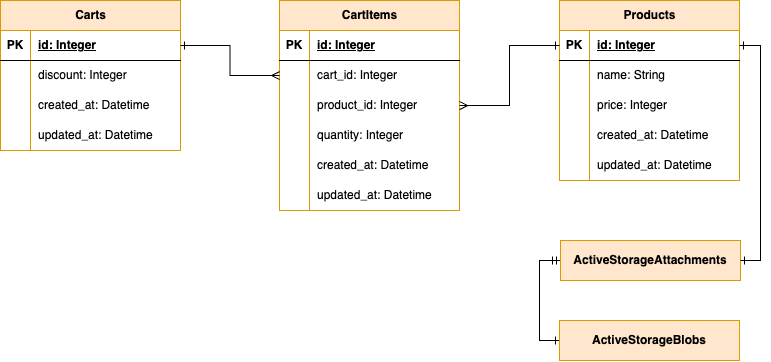

The diagram above was exported from draw.io. Its source (the exported page's mxGraphModel, read from the mxfile embedded in the PNG):
<mxGraphModel dx="-27" dy="718" grid="1" gridSize="10" guides="1" tooltips="1" connect="1" arrows="1" fold="1" page="1" pageScale="1" pageWidth="827" pageHeight="1169" math="0" shadow="0">
  <root>
    <mxCell id="0" />
    <mxCell id="1" parent="0" />
    <mxCell id="4m2xk2UeTgu41QmtAdCa-176" value="Carts" style="shape=table;startSize=30;container=1;collapsible=1;childLayout=tableLayout;fixedRows=1;rowLines=0;fontStyle=1;align=center;resizeLast=1;html=1;fillColor=#ffe6cc;strokeColor=#d79b00;" parent="1" vertex="1">
      <mxGeometry x="840" y="280" width="180" height="150" as="geometry" />
    </mxCell>
    <mxCell id="4m2xk2UeTgu41QmtAdCa-177" value="" style="shape=tableRow;horizontal=0;startSize=0;swimlaneHead=0;swimlaneBody=0;fillColor=none;collapsible=0;dropTarget=0;points=[[0,0.5],[1,0.5]];portConstraint=eastwest;top=0;left=0;right=0;bottom=1;" parent="4m2xk2UeTgu41QmtAdCa-176" vertex="1">
      <mxGeometry y="30" width="180" height="30" as="geometry" />
    </mxCell>
    <mxCell id="4m2xk2UeTgu41QmtAdCa-178" value="PK" style="shape=partialRectangle;connectable=0;fillColor=none;top=0;left=0;bottom=0;right=0;fontStyle=1;overflow=hidden;whiteSpace=wrap;html=1;" parent="4m2xk2UeTgu41QmtAdCa-177" vertex="1">
      <mxGeometry width="30" height="30" as="geometry">
        <mxRectangle width="30" height="30" as="alternateBounds" />
      </mxGeometry>
    </mxCell>
    <mxCell id="4m2xk2UeTgu41QmtAdCa-179" value="id: Integer" style="shape=partialRectangle;connectable=0;fillColor=none;top=0;left=0;bottom=0;right=0;align=left;spacingLeft=6;fontStyle=5;overflow=hidden;whiteSpace=wrap;html=1;" parent="4m2xk2UeTgu41QmtAdCa-177" vertex="1">
      <mxGeometry x="30" width="150" height="30" as="geometry">
        <mxRectangle width="150" height="30" as="alternateBounds" />
      </mxGeometry>
    </mxCell>
    <mxCell id="4m2xk2UeTgu41QmtAdCa-180" value="" style="shape=tableRow;horizontal=0;startSize=0;swimlaneHead=0;swimlaneBody=0;fillColor=none;collapsible=0;dropTarget=0;points=[[0,0.5],[1,0.5]];portConstraint=eastwest;top=0;left=0;right=0;bottom=0;" parent="4m2xk2UeTgu41QmtAdCa-176" vertex="1">
      <mxGeometry y="60" width="180" height="30" as="geometry" />
    </mxCell>
    <mxCell id="4m2xk2UeTgu41QmtAdCa-181" value="" style="shape=partialRectangle;connectable=0;fillColor=none;top=0;left=0;bottom=0;right=0;editable=1;overflow=hidden;whiteSpace=wrap;html=1;" parent="4m2xk2UeTgu41QmtAdCa-180" vertex="1">
      <mxGeometry width="30" height="30" as="geometry">
        <mxRectangle width="30" height="30" as="alternateBounds" />
      </mxGeometry>
    </mxCell>
    <mxCell id="4m2xk2UeTgu41QmtAdCa-182" value="discount: Integer" style="shape=partialRectangle;connectable=0;fillColor=none;top=0;left=0;bottom=0;right=0;align=left;spacingLeft=6;overflow=hidden;whiteSpace=wrap;html=1;" parent="4m2xk2UeTgu41QmtAdCa-180" vertex="1">
      <mxGeometry x="30" width="150" height="30" as="geometry">
        <mxRectangle width="150" height="30" as="alternateBounds" />
      </mxGeometry>
    </mxCell>
    <mxCell id="4m2xk2UeTgu41QmtAdCa-183" value="" style="shape=tableRow;horizontal=0;startSize=0;swimlaneHead=0;swimlaneBody=0;fillColor=none;collapsible=0;dropTarget=0;points=[[0,0.5],[1,0.5]];portConstraint=eastwest;top=0;left=0;right=0;bottom=0;" parent="4m2xk2UeTgu41QmtAdCa-176" vertex="1">
      <mxGeometry y="90" width="180" height="30" as="geometry" />
    </mxCell>
    <mxCell id="4m2xk2UeTgu41QmtAdCa-184" value="" style="shape=partialRectangle;connectable=0;fillColor=none;top=0;left=0;bottom=0;right=0;editable=1;overflow=hidden;whiteSpace=wrap;html=1;" parent="4m2xk2UeTgu41QmtAdCa-183" vertex="1">
      <mxGeometry width="30" height="30" as="geometry">
        <mxRectangle width="30" height="30" as="alternateBounds" />
      </mxGeometry>
    </mxCell>
    <mxCell id="4m2xk2UeTgu41QmtAdCa-185" value="created_at: Datetime" style="shape=partialRectangle;connectable=0;fillColor=none;top=0;left=0;bottom=0;right=0;align=left;spacingLeft=6;overflow=hidden;whiteSpace=wrap;html=1;" parent="4m2xk2UeTgu41QmtAdCa-183" vertex="1">
      <mxGeometry x="30" width="150" height="30" as="geometry">
        <mxRectangle width="150" height="30" as="alternateBounds" />
      </mxGeometry>
    </mxCell>
    <mxCell id="4m2xk2UeTgu41QmtAdCa-186" value="" style="shape=tableRow;horizontal=0;startSize=0;swimlaneHead=0;swimlaneBody=0;fillColor=none;collapsible=0;dropTarget=0;points=[[0,0.5],[1,0.5]];portConstraint=eastwest;top=0;left=0;right=0;bottom=0;" parent="4m2xk2UeTgu41QmtAdCa-176" vertex="1">
      <mxGeometry y="120" width="180" height="30" as="geometry" />
    </mxCell>
    <mxCell id="4m2xk2UeTgu41QmtAdCa-187" value="" style="shape=partialRectangle;connectable=0;fillColor=none;top=0;left=0;bottom=0;right=0;editable=1;overflow=hidden;whiteSpace=wrap;html=1;" parent="4m2xk2UeTgu41QmtAdCa-186" vertex="1">
      <mxGeometry width="30" height="30" as="geometry">
        <mxRectangle width="30" height="30" as="alternateBounds" />
      </mxGeometry>
    </mxCell>
    <mxCell id="4m2xk2UeTgu41QmtAdCa-188" value="updated_at: Datetime" style="shape=partialRectangle;connectable=0;fillColor=none;top=0;left=0;bottom=0;right=0;align=left;spacingLeft=6;overflow=hidden;whiteSpace=wrap;html=1;" parent="4m2xk2UeTgu41QmtAdCa-186" vertex="1">
      <mxGeometry x="30" width="150" height="30" as="geometry">
        <mxRectangle width="150" height="30" as="alternateBounds" />
      </mxGeometry>
    </mxCell>
    <mxCell id="4m2xk2UeTgu41QmtAdCa-192" value="CartItems" style="shape=table;startSize=30;container=1;collapsible=1;childLayout=tableLayout;fixedRows=1;rowLines=0;fontStyle=1;align=center;resizeLast=1;html=1;fillColor=#ffe6cc;strokeColor=#d79b00;" parent="1" vertex="1">
      <mxGeometry x="1119" y="280" width="180" height="210" as="geometry" />
    </mxCell>
    <mxCell id="4m2xk2UeTgu41QmtAdCa-193" value="" style="shape=tableRow;horizontal=0;startSize=0;swimlaneHead=0;swimlaneBody=0;fillColor=none;collapsible=0;dropTarget=0;points=[[0,0.5],[1,0.5]];portConstraint=eastwest;top=0;left=0;right=0;bottom=1;" parent="4m2xk2UeTgu41QmtAdCa-192" vertex="1">
      <mxGeometry y="30" width="180" height="30" as="geometry" />
    </mxCell>
    <mxCell id="4m2xk2UeTgu41QmtAdCa-194" value="PK" style="shape=partialRectangle;connectable=0;fillColor=none;top=0;left=0;bottom=0;right=0;fontStyle=1;overflow=hidden;whiteSpace=wrap;html=1;" parent="4m2xk2UeTgu41QmtAdCa-193" vertex="1">
      <mxGeometry width="30" height="30" as="geometry">
        <mxRectangle width="30" height="30" as="alternateBounds" />
      </mxGeometry>
    </mxCell>
    <mxCell id="4m2xk2UeTgu41QmtAdCa-195" value="id: Integer" style="shape=partialRectangle;connectable=0;fillColor=none;top=0;left=0;bottom=0;right=0;align=left;spacingLeft=6;fontStyle=5;overflow=hidden;whiteSpace=wrap;html=1;" parent="4m2xk2UeTgu41QmtAdCa-193" vertex="1">
      <mxGeometry x="30" width="150" height="30" as="geometry">
        <mxRectangle width="150" height="30" as="alternateBounds" />
      </mxGeometry>
    </mxCell>
    <mxCell id="4m2xk2UeTgu41QmtAdCa-196" value="" style="shape=tableRow;horizontal=0;startSize=0;swimlaneHead=0;swimlaneBody=0;fillColor=none;collapsible=0;dropTarget=0;points=[[0,0.5],[1,0.5]];portConstraint=eastwest;top=0;left=0;right=0;bottom=0;" parent="4m2xk2UeTgu41QmtAdCa-192" vertex="1">
      <mxGeometry y="60" width="180" height="30" as="geometry" />
    </mxCell>
    <mxCell id="4m2xk2UeTgu41QmtAdCa-197" value="" style="shape=partialRectangle;connectable=0;fillColor=none;top=0;left=0;bottom=0;right=0;editable=1;overflow=hidden;whiteSpace=wrap;html=1;" parent="4m2xk2UeTgu41QmtAdCa-196" vertex="1">
      <mxGeometry width="30" height="30" as="geometry">
        <mxRectangle width="30" height="30" as="alternateBounds" />
      </mxGeometry>
    </mxCell>
    <mxCell id="4m2xk2UeTgu41QmtAdCa-198" value="cart_id: Integer" style="shape=partialRectangle;connectable=0;fillColor=none;top=0;left=0;bottom=0;right=0;align=left;spacingLeft=6;overflow=hidden;whiteSpace=wrap;html=1;" parent="4m2xk2UeTgu41QmtAdCa-196" vertex="1">
      <mxGeometry x="30" width="150" height="30" as="geometry">
        <mxRectangle width="150" height="30" as="alternateBounds" />
      </mxGeometry>
    </mxCell>
    <mxCell id="4m2xk2UeTgu41QmtAdCa-290" style="shape=tableRow;horizontal=0;startSize=0;swimlaneHead=0;swimlaneBody=0;fillColor=none;collapsible=0;dropTarget=0;points=[[0,0.5],[1,0.5]];portConstraint=eastwest;top=0;left=0;right=0;bottom=0;" parent="4m2xk2UeTgu41QmtAdCa-192" vertex="1">
      <mxGeometry y="90" width="180" height="30" as="geometry" />
    </mxCell>
    <mxCell id="4m2xk2UeTgu41QmtAdCa-291" style="shape=partialRectangle;connectable=0;fillColor=none;top=0;left=0;bottom=0;right=0;editable=1;overflow=hidden;whiteSpace=wrap;html=1;" parent="4m2xk2UeTgu41QmtAdCa-290" vertex="1">
      <mxGeometry width="30" height="30" as="geometry">
        <mxRectangle width="30" height="30" as="alternateBounds" />
      </mxGeometry>
    </mxCell>
    <mxCell id="4m2xk2UeTgu41QmtAdCa-292" value="product_id: Integer" style="shape=partialRectangle;connectable=0;fillColor=none;top=0;left=0;bottom=0;right=0;align=left;spacingLeft=6;overflow=hidden;whiteSpace=wrap;html=1;" parent="4m2xk2UeTgu41QmtAdCa-290" vertex="1">
      <mxGeometry x="30" width="150" height="30" as="geometry">
        <mxRectangle width="150" height="30" as="alternateBounds" />
      </mxGeometry>
    </mxCell>
    <mxCell id="4m2xk2UeTgu41QmtAdCa-268" style="shape=tableRow;horizontal=0;startSize=0;swimlaneHead=0;swimlaneBody=0;fillColor=none;collapsible=0;dropTarget=0;points=[[0,0.5],[1,0.5]];portConstraint=eastwest;top=0;left=0;right=0;bottom=0;" parent="4m2xk2UeTgu41QmtAdCa-192" vertex="1">
      <mxGeometry y="120" width="180" height="30" as="geometry" />
    </mxCell>
    <mxCell id="4m2xk2UeTgu41QmtAdCa-269" style="shape=partialRectangle;connectable=0;fillColor=none;top=0;left=0;bottom=0;right=0;editable=1;overflow=hidden;whiteSpace=wrap;html=1;" parent="4m2xk2UeTgu41QmtAdCa-268" vertex="1">
      <mxGeometry width="30" height="30" as="geometry">
        <mxRectangle width="30" height="30" as="alternateBounds" />
      </mxGeometry>
    </mxCell>
    <mxCell id="4m2xk2UeTgu41QmtAdCa-270" value="quantity: Integer" style="shape=partialRectangle;connectable=0;fillColor=none;top=0;left=0;bottom=0;right=0;align=left;spacingLeft=6;overflow=hidden;whiteSpace=wrap;html=1;" parent="4m2xk2UeTgu41QmtAdCa-268" vertex="1">
      <mxGeometry x="30" width="150" height="30" as="geometry">
        <mxRectangle width="150" height="30" as="alternateBounds" />
      </mxGeometry>
    </mxCell>
    <mxCell id="4m2xk2UeTgu41QmtAdCa-199" value="" style="shape=tableRow;horizontal=0;startSize=0;swimlaneHead=0;swimlaneBody=0;fillColor=none;collapsible=0;dropTarget=0;points=[[0,0.5],[1,0.5]];portConstraint=eastwest;top=0;left=0;right=0;bottom=0;" parent="4m2xk2UeTgu41QmtAdCa-192" vertex="1">
      <mxGeometry y="150" width="180" height="30" as="geometry" />
    </mxCell>
    <mxCell id="4m2xk2UeTgu41QmtAdCa-200" value="" style="shape=partialRectangle;connectable=0;fillColor=none;top=0;left=0;bottom=0;right=0;editable=1;overflow=hidden;whiteSpace=wrap;html=1;" parent="4m2xk2UeTgu41QmtAdCa-199" vertex="1">
      <mxGeometry width="30" height="30" as="geometry">
        <mxRectangle width="30" height="30" as="alternateBounds" />
      </mxGeometry>
    </mxCell>
    <mxCell id="4m2xk2UeTgu41QmtAdCa-201" value="created_at: Datetime" style="shape=partialRectangle;connectable=0;fillColor=none;top=0;left=0;bottom=0;right=0;align=left;spacingLeft=6;overflow=hidden;whiteSpace=wrap;html=1;" parent="4m2xk2UeTgu41QmtAdCa-199" vertex="1">
      <mxGeometry x="30" width="150" height="30" as="geometry">
        <mxRectangle width="150" height="30" as="alternateBounds" />
      </mxGeometry>
    </mxCell>
    <mxCell id="4m2xk2UeTgu41QmtAdCa-202" value="" style="shape=tableRow;horizontal=0;startSize=0;swimlaneHead=0;swimlaneBody=0;fillColor=none;collapsible=0;dropTarget=0;points=[[0,0.5],[1,0.5]];portConstraint=eastwest;top=0;left=0;right=0;bottom=0;" parent="4m2xk2UeTgu41QmtAdCa-192" vertex="1">
      <mxGeometry y="180" width="180" height="30" as="geometry" />
    </mxCell>
    <mxCell id="4m2xk2UeTgu41QmtAdCa-203" value="" style="shape=partialRectangle;connectable=0;fillColor=none;top=0;left=0;bottom=0;right=0;editable=1;overflow=hidden;whiteSpace=wrap;html=1;" parent="4m2xk2UeTgu41QmtAdCa-202" vertex="1">
      <mxGeometry width="30" height="30" as="geometry">
        <mxRectangle width="30" height="30" as="alternateBounds" />
      </mxGeometry>
    </mxCell>
    <mxCell id="4m2xk2UeTgu41QmtAdCa-204" value="updated_at: Datetime" style="shape=partialRectangle;connectable=0;fillColor=none;top=0;left=0;bottom=0;right=0;align=left;spacingLeft=6;overflow=hidden;whiteSpace=wrap;html=1;" parent="4m2xk2UeTgu41QmtAdCa-202" vertex="1">
      <mxGeometry x="30" width="150" height="30" as="geometry">
        <mxRectangle width="150" height="30" as="alternateBounds" />
      </mxGeometry>
    </mxCell>
    <mxCell id="4m2xk2UeTgu41QmtAdCa-205" value="Products" style="shape=table;startSize=30;container=1;collapsible=1;childLayout=tableLayout;fixedRows=1;rowLines=0;fontStyle=1;align=center;resizeLast=1;html=1;fillColor=#ffe6cc;strokeColor=#d79b00;" parent="1" vertex="1">
      <mxGeometry x="1399" y="280" width="180" height="180" as="geometry" />
    </mxCell>
    <mxCell id="4m2xk2UeTgu41QmtAdCa-206" value="" style="shape=tableRow;horizontal=0;startSize=0;swimlaneHead=0;swimlaneBody=0;fillColor=none;collapsible=0;dropTarget=0;points=[[0,0.5],[1,0.5]];portConstraint=eastwest;top=0;left=0;right=0;bottom=1;" parent="4m2xk2UeTgu41QmtAdCa-205" vertex="1">
      <mxGeometry y="30" width="180" height="30" as="geometry" />
    </mxCell>
    <mxCell id="4m2xk2UeTgu41QmtAdCa-207" value="PK" style="shape=partialRectangle;connectable=0;fillColor=none;top=0;left=0;bottom=0;right=0;fontStyle=1;overflow=hidden;whiteSpace=wrap;html=1;" parent="4m2xk2UeTgu41QmtAdCa-206" vertex="1">
      <mxGeometry width="30" height="30" as="geometry">
        <mxRectangle width="30" height="30" as="alternateBounds" />
      </mxGeometry>
    </mxCell>
    <mxCell id="4m2xk2UeTgu41QmtAdCa-208" value="id: Integer" style="shape=partialRectangle;connectable=0;fillColor=none;top=0;left=0;bottom=0;right=0;align=left;spacingLeft=6;fontStyle=5;overflow=hidden;whiteSpace=wrap;html=1;" parent="4m2xk2UeTgu41QmtAdCa-206" vertex="1">
      <mxGeometry x="30" width="150" height="30" as="geometry">
        <mxRectangle width="150" height="30" as="alternateBounds" />
      </mxGeometry>
    </mxCell>
    <mxCell id="4m2xk2UeTgu41QmtAdCa-275" style="shape=tableRow;horizontal=0;startSize=0;swimlaneHead=0;swimlaneBody=0;fillColor=none;collapsible=0;dropTarget=0;points=[[0,0.5],[1,0.5]];portConstraint=eastwest;top=0;left=0;right=0;bottom=0;" parent="4m2xk2UeTgu41QmtAdCa-205" vertex="1">
      <mxGeometry y="60" width="180" height="30" as="geometry" />
    </mxCell>
    <mxCell id="4m2xk2UeTgu41QmtAdCa-276" style="shape=partialRectangle;connectable=0;fillColor=none;top=0;left=0;bottom=0;right=0;editable=1;overflow=hidden;whiteSpace=wrap;html=1;" parent="4m2xk2UeTgu41QmtAdCa-275" vertex="1">
      <mxGeometry width="30" height="30" as="geometry">
        <mxRectangle width="30" height="30" as="alternateBounds" />
      </mxGeometry>
    </mxCell>
    <mxCell id="4m2xk2UeTgu41QmtAdCa-277" value="name: String" style="shape=partialRectangle;connectable=0;fillColor=none;top=0;left=0;bottom=0;right=0;align=left;spacingLeft=6;overflow=hidden;whiteSpace=wrap;html=1;" parent="4m2xk2UeTgu41QmtAdCa-275" vertex="1">
      <mxGeometry x="30" width="150" height="30" as="geometry">
        <mxRectangle width="150" height="30" as="alternateBounds" />
      </mxGeometry>
    </mxCell>
    <mxCell id="4m2xk2UeTgu41QmtAdCa-281" style="shape=tableRow;horizontal=0;startSize=0;swimlaneHead=0;swimlaneBody=0;fillColor=none;collapsible=0;dropTarget=0;points=[[0,0.5],[1,0.5]];portConstraint=eastwest;top=0;left=0;right=0;bottom=0;" parent="4m2xk2UeTgu41QmtAdCa-205" vertex="1">
      <mxGeometry y="90" width="180" height="30" as="geometry" />
    </mxCell>
    <mxCell id="4m2xk2UeTgu41QmtAdCa-282" style="shape=partialRectangle;connectable=0;fillColor=none;top=0;left=0;bottom=0;right=0;editable=1;overflow=hidden;whiteSpace=wrap;html=1;" parent="4m2xk2UeTgu41QmtAdCa-281" vertex="1">
      <mxGeometry width="30" height="30" as="geometry">
        <mxRectangle width="30" height="30" as="alternateBounds" />
      </mxGeometry>
    </mxCell>
    <mxCell id="4m2xk2UeTgu41QmtAdCa-283" value="price: Integer" style="shape=partialRectangle;connectable=0;fillColor=none;top=0;left=0;bottom=0;right=0;align=left;spacingLeft=6;overflow=hidden;whiteSpace=wrap;html=1;" parent="4m2xk2UeTgu41QmtAdCa-281" vertex="1">
      <mxGeometry x="30" width="150" height="30" as="geometry">
        <mxRectangle width="150" height="30" as="alternateBounds" />
      </mxGeometry>
    </mxCell>
    <mxCell id="4m2xk2UeTgu41QmtAdCa-212" value="" style="shape=tableRow;horizontal=0;startSize=0;swimlaneHead=0;swimlaneBody=0;fillColor=none;collapsible=0;dropTarget=0;points=[[0,0.5],[1,0.5]];portConstraint=eastwest;top=0;left=0;right=0;bottom=0;" parent="4m2xk2UeTgu41QmtAdCa-205" vertex="1">
      <mxGeometry y="120" width="180" height="30" as="geometry" />
    </mxCell>
    <mxCell id="4m2xk2UeTgu41QmtAdCa-213" value="" style="shape=partialRectangle;connectable=0;fillColor=none;top=0;left=0;bottom=0;right=0;editable=1;overflow=hidden;whiteSpace=wrap;html=1;" parent="4m2xk2UeTgu41QmtAdCa-212" vertex="1">
      <mxGeometry width="30" height="30" as="geometry">
        <mxRectangle width="30" height="30" as="alternateBounds" />
      </mxGeometry>
    </mxCell>
    <mxCell id="4m2xk2UeTgu41QmtAdCa-214" value="created_at: Datetime" style="shape=partialRectangle;connectable=0;fillColor=none;top=0;left=0;bottom=0;right=0;align=left;spacingLeft=6;overflow=hidden;whiteSpace=wrap;html=1;" parent="4m2xk2UeTgu41QmtAdCa-212" vertex="1">
      <mxGeometry x="30" width="150" height="30" as="geometry">
        <mxRectangle width="150" height="30" as="alternateBounds" />
      </mxGeometry>
    </mxCell>
    <mxCell id="4m2xk2UeTgu41QmtAdCa-215" value="" style="shape=tableRow;horizontal=0;startSize=0;swimlaneHead=0;swimlaneBody=0;fillColor=none;collapsible=0;dropTarget=0;points=[[0,0.5],[1,0.5]];portConstraint=eastwest;top=0;left=0;right=0;bottom=0;" parent="4m2xk2UeTgu41QmtAdCa-205" vertex="1">
      <mxGeometry y="150" width="180" height="30" as="geometry" />
    </mxCell>
    <mxCell id="4m2xk2UeTgu41QmtAdCa-216" value="" style="shape=partialRectangle;connectable=0;fillColor=none;top=0;left=0;bottom=0;right=0;editable=1;overflow=hidden;whiteSpace=wrap;html=1;" parent="4m2xk2UeTgu41QmtAdCa-215" vertex="1">
      <mxGeometry width="30" height="30" as="geometry">
        <mxRectangle width="30" height="30" as="alternateBounds" />
      </mxGeometry>
    </mxCell>
    <mxCell id="4m2xk2UeTgu41QmtAdCa-217" value="updated_at: Datetime" style="shape=partialRectangle;connectable=0;fillColor=none;top=0;left=0;bottom=0;right=0;align=left;spacingLeft=6;overflow=hidden;whiteSpace=wrap;html=1;" parent="4m2xk2UeTgu41QmtAdCa-215" vertex="1">
      <mxGeometry x="30" width="150" height="30" as="geometry">
        <mxRectangle width="150" height="30" as="alternateBounds" />
      </mxGeometry>
    </mxCell>
    <mxCell id="4m2xk2UeTgu41QmtAdCa-293" style="edgeStyle=orthogonalEdgeStyle;rounded=0;orthogonalLoop=1;jettySize=auto;html=1;startArrow=ERone;startFill=0;endArrow=ERmany;endFill=0;" parent="1" source="4m2xk2UeTgu41QmtAdCa-177" target="4m2xk2UeTgu41QmtAdCa-196" edge="1">
      <mxGeometry relative="1" as="geometry" />
    </mxCell>
    <mxCell id="4m2xk2UeTgu41QmtAdCa-294" style="edgeStyle=orthogonalEdgeStyle;rounded=0;orthogonalLoop=1;jettySize=auto;html=1;exitX=0;exitY=0.5;exitDx=0;exitDy=0;startArrow=ERone;startFill=0;endArrow=ERmany;endFill=0;" parent="1" source="4m2xk2UeTgu41QmtAdCa-206" target="4m2xk2UeTgu41QmtAdCa-290" edge="1">
      <mxGeometry relative="1" as="geometry" />
    </mxCell>
    <mxCell id="4m2xk2UeTgu41QmtAdCa-317" style="edgeStyle=orthogonalEdgeStyle;rounded=0;orthogonalLoop=1;jettySize=auto;html=1;entryX=0;entryY=0.5;entryDx=0;entryDy=0;exitX=0;exitY=0.5;exitDx=0;exitDy=0;endArrow=ERone;endFill=0;startArrow=ERmandOne;startFill=0;" parent="1" source="4m2xk2UeTgu41QmtAdCa-314" target="4m2xk2UeTgu41QmtAdCa-315" edge="1">
      <mxGeometry relative="1" as="geometry" />
    </mxCell>
    <mxCell id="4m2xk2UeTgu41QmtAdCa-314" value="&lt;b&gt;ActiveStorageAttachments&lt;/b&gt;" style="whiteSpace=wrap;html=1;align=center;fillColor=#ffe6cc;strokeColor=#d79b00;" parent="1" vertex="1">
      <mxGeometry x="1400" y="520" width="180" height="40" as="geometry" />
    </mxCell>
    <mxCell id="4m2xk2UeTgu41QmtAdCa-315" value="&lt;b&gt;ActiveStorageBlobs&lt;/b&gt;" style="whiteSpace=wrap;html=1;align=center;fillColor=#ffe6cc;strokeColor=#d79b00;" parent="1" vertex="1">
      <mxGeometry x="1399" y="600" width="180" height="40" as="geometry" />
    </mxCell>
    <mxCell id="4m2xk2UeTgu41QmtAdCa-316" style="edgeStyle=orthogonalEdgeStyle;rounded=0;orthogonalLoop=1;jettySize=auto;html=1;entryX=1;entryY=0.5;entryDx=0;entryDy=0;startArrow=ERone;startFill=0;endArrow=ERone;endFill=0;" parent="1" source="4m2xk2UeTgu41QmtAdCa-206" target="4m2xk2UeTgu41QmtAdCa-314" edge="1">
      <mxGeometry relative="1" as="geometry" />
    </mxCell>
  </root>
</mxGraphModel>